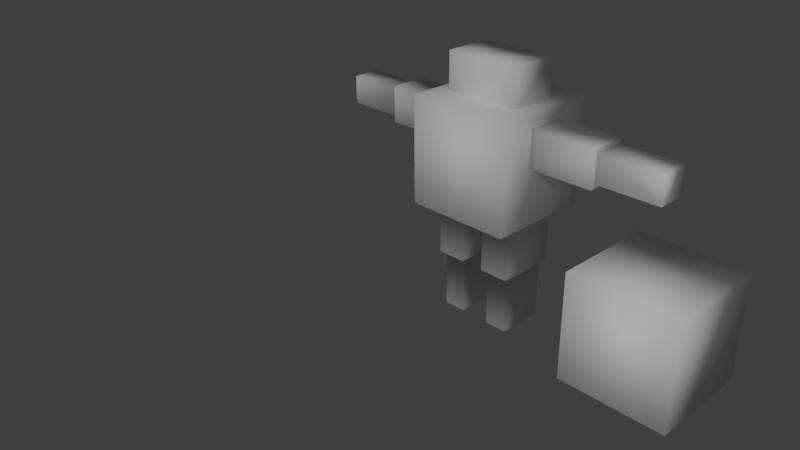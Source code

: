 # Source: soldier.blend  (saved by Blender 2.76.0; exported with 4.5.12 LTS)
import bpy
from mathutils import Matrix  # noqa: F401  (used for matrix-valued properties, if any)

bpy.ops.wm.read_factory_settings(use_empty=True)
scene = bpy.context.scene
scene.name = 'Scene'

# ---- collections
col_collection_1 = bpy.data.collections.new('Collection 1'); scene.collection.children.link(col_collection_1)

# ---- materials (node trees are filled in below, after node groups)
mat_soldier_material = bpy.data.materials.new('soldier_material')
mat_soldier_material.alpha_threshold = 0.0
mat_soldier_material.use_transparent_shadow = False
mat_soldier_material.diffuse_color = (1.0, 1.0, 1.0, 1.0)
mat_soldier_material.roughness = 0.5
mat_soldier_material.specular_intensity = 0.1179
mat_soldier_material.line_color = (0.0, 0.0, 0.0, 1.0)
mat_box_material = bpy.data.materials.new('box_material')
mat_box_material.alpha_threshold = 0.0
mat_box_material.use_transparent_shadow = False
mat_box_material.diffuse_color = (1.0, 1.0, 1.0, 1.0)
mat_box_material.roughness = 0.5

# ---- material node trees

# ---- world
world_world = bpy.data.worlds.new('World'); scene.world = world_world
world_world.color = (0.05088, 0.05088, 0.05088)
world_world.use_sun_shadow = False
world_world.sun_shadow_jitter_overblur = 0.0
world_world.cycles.sampling_method = 'MANUAL'
world_world.cycles.sample_map_resolution = 256

# ---- cameras
cam_camera = bpy.data.cameras.new('Camera')
cam_camera.clip_end = 100.0
cam_camera.lens = 35.0
cam_camera.sensor_width = 32.0
cam_camera.sensor_height = 18.0
cam_camera.ortho_scale = 7.314
cam_camera.dof.focus_distance = 0.0
cam_camera.dof.aperture_fstop = 128.0

# ---- lights
light_hemi = bpy.data.lights.new('Hemi', 'SUN')
light_hemi.transmission_factor = 0.0
light_hemi.angle = 0.1993
light_hemi.energy = 1.0
light_hemi.shadow_buffer_clip_start = 0.5
light_hemi.shadow_soft_size = 0.1
light_hemi.shadow_cascade_max_distance = 1000.0
light_hemi.cycles.use_multiple_importance_sampling = False
light_lamp = bpy.data.lights.new('Lamp', 'POINT')
light_lamp.transmission_factor = 0.0
light_lamp.cutoff_distance = 30.0
light_lamp.energy = 100.0
light_lamp.shadow_buffer_clip_start = 1.001
light_lamp.shadow_soft_size = 0.1
light_lamp.shadow_maximum_resolution = 0.006
light_lamp.use_absolute_resolution = True
light_lamp.cycles.use_multiple_importance_sampling = False

# ---- meshes
me_cubo = bpy.data.meshes.new('Cubo')
me_cubo.from_pydata([(1.0, 1.0, -1.0), (1.0, -1.0, -1.0), (1.0, 1.0, 1.0), (1.0, -1.0, 1.0), (1.0, 0.3444, 0.04008), (1.0, -0.3444, 0.04008), (1.0, 0.3444, 0.7288), (1.0, -0.3444, 0.7288), (2.192, 0.3444, 0.04008), (2.192, -0.3444, 0.04008), (2.192, 0.3444, 0.7288), (2.192, -0.3444, 0.7288), (2.192, 0.2633, 0.1212), (2.192, -0.2633, 0.1212), (2.192, 0.2633, 0.6477), (2.192, -0.2633, 0.6477), (3.359, 0.2633, 0.1212), (3.359, -0.2633, 0.1212), (3.359, 0.2633, 0.6477), (3.359, -0.2633, 0.6477), (0.7243, 0.4487, 1.0), (0.7243, -0.4487, 1.0), (0.7243, 0.4487, 1.698), (0.7243, -0.4487, 1.698), (0.7784, 0.5568, -1.0), (0.7784, -0.5568, -1.0), (0.2216, 0.5568, -1.0), (0.2216, -0.5568, -1.0), (0.7784, 0.5568, -2.055), (0.7784, -0.5568, -2.055), (0.2216, 0.5568, -2.055), (0.2216, -0.5568, -2.055), (0.7193, 0.4386, -2.055), (0.7193, -0.4386, -2.055), (0.2807, 0.4386, -2.055), (0.2807, -0.4386, -2.055), (0.7193, 0.4386, -3.17), (0.7193, -0.4386, -3.17), (0.2807, 0.4386, -3.17), (0.2807, -0.4386, -3.17), (-1.0, 1.0, -1.0), (-1.0, -1.0, -1.0), (-1.0, 1.0, 1.0), (-1.0, -1.0, 1.0), (0.0, 1.0, 1.0), (0.0, 1.0, -1.0), (0.0, -1.0, 1.0), (0.0, -1.0, -1.0), (-1.0, 0.3444, 0.04008), (-1.0, -0.3444, 0.04008), (-1.0, 0.3444, 0.7288), (-1.0, -0.3444, 0.7288), (-2.192, 0.3444, 0.04008), (-2.192, -0.3444, 0.04008), (-2.192, 0.3444, 0.7288), (-2.192, -0.3444, 0.7288), (-2.192, 0.2633, 0.1212), (-2.192, -0.2633, 0.1212), (-2.192, 0.2633, 0.6477), (-2.192, -0.2633, 0.6477), (-3.359, 0.2633, 0.1212), (-3.359, -0.2633, 0.1212), (-3.359, 0.2633, 0.6477), (-3.359, -0.2633, 0.6477), (-0.7243, 0.4487, 1.0), (-0.7243, -0.4487, 1.0), (0.0, 0.4487, 1.0), (0.0, -0.4487, 1.0), (-0.7243, 0.4487, 1.698), (-0.7243, -0.4487, 1.698), (0.0, 0.4487, 1.698), (0.0, -0.4487, 1.698), (-0.7784, 0.5568, -1.0), (-0.7784, -0.5568, -1.0), (-0.2216, 0.5568, -1.0), (-0.2216, -0.5568, -1.0), (-0.7784, 0.5568, -2.055), (-0.7784, -0.5568, -2.055), (-0.2216, 0.5568, -2.055), (-0.2216, -0.5568, -2.055), (-0.7193, 0.4386, -2.055), (-0.7193, -0.4386, -2.055), (-0.2807, 0.4386, -2.055), (-0.2807, -0.4386, -2.055), (-0.7193, 0.4386, -3.17), (-0.7193, -0.4386, -3.17), (-0.2807, 0.4386, -3.17), (-0.2807, -0.4386, -3.17), (2.272, -0.9372, -3.116), (2.272, -0.9372, -1.116), (2.272, 1.063, -3.116), (2.272, 1.063, -1.116), (4.272, -0.9372, -3.116), (4.272, -0.9372, -1.116), (4.272, 1.063, -3.116), (4.272, 1.063, -1.116)], [], [(44, 2, 45), (47, 45, 27), (46, 47, 3), (2, 44, 20), (5, 4, 9), (3, 1, 5), (2, 3, 6), (0, 2, 4), (8, 10, 12), (7, 5, 11), (6, 7, 10), (4, 6, 8), (15, 13, 17), (9, 8, 12), (11, 9, 15), (10, 11, 15), (18, 19, 17), (14, 15, 19), (12, 14, 18), (13, 12, 16), (21, 20, 22), (46, 3, 21), (3, 2, 20), (23, 22, 71), (20, 66, 70), (67, 21, 23), (26, 24, 28), (1, 47, 25), (0, 1, 24), (45, 0, 26), (31, 30, 34), (25, 27, 31), (24, 25, 29), (27, 26, 31), (33, 35, 39), (30, 28, 34), (29, 31, 33), (28, 29, 33), (39, 38, 37), (32, 33, 37), (35, 34, 38), (34, 32, 36), (44, 45, 42), (41, 49, 48), (47, 75, 45), (46, 43, 47), (42, 64, 44), (49, 53, 48), (43, 51, 49), (42, 50, 51), (40, 48, 42), (52, 56, 58), (51, 55, 49), (50, 54, 51), (48, 52, 50), (59, 63, 61), (53, 57, 52), (55, 59, 53), (54, 58, 59), (62, 60, 61), (58, 62, 63), (56, 60, 62), (57, 61, 60), (65, 69, 68), (46, 67, 65), (43, 65, 64), (69, 71, 68), (64, 68, 70), (67, 71, 69), (74, 78, 76), (41, 73, 75), (40, 72, 41), (45, 74, 72), (79, 83, 82), (73, 77, 79), (72, 76, 77), (75, 79, 74), (81, 85, 87), (78, 82, 76), (77, 81, 79), (76, 80, 81), (87, 85, 84), (80, 84, 85), (83, 87, 86), (82, 86, 84), (45, 40, 42), (6, 10, 8), (59, 57, 53), (44, 66, 20), (7, 11, 10), (7, 3, 5), (2, 6, 4), (22, 70, 71), (2, 0, 45), (54, 55, 51), (55, 53, 49), (19, 15, 17), (13, 9, 12), (72, 73, 41), (14, 10, 15), (16, 18, 17), (18, 14, 19), (16, 12, 18), (17, 13, 16), (23, 21, 22), (67, 46, 21), (21, 3, 20), (71, 70, 68), (22, 20, 70), (71, 67, 23), (30, 26, 28), (38, 36, 37), (45, 26, 27), (47, 27, 25), (35, 31, 34), (29, 25, 31), (28, 24, 29), (53, 52, 48), (37, 33, 39), (10, 14, 12), (28, 32, 34), (32, 28, 33), (75, 74, 45), (36, 32, 37), (39, 35, 38), (38, 34, 36), (43, 41, 47), (40, 41, 48), (57, 56, 52), (0, 24, 26), (64, 66, 44), (4, 8, 9), (41, 43, 49), (43, 42, 51), (48, 50, 42), (54, 52, 58), (52, 54, 50), (0, 4, 1), (5, 9, 11), (57, 59, 61), (1, 25, 24), (9, 13, 15), (55, 54, 59), (63, 62, 61), (59, 58, 63), (58, 56, 62), (56, 57, 60), (64, 65, 68), (43, 46, 65), (42, 43, 64), (4, 5, 1), (66, 64, 70), (65, 67, 69), (72, 74, 76), (47, 41, 75), (82, 80, 76), (40, 45, 72), (78, 79, 82), (75, 73, 79), (73, 72, 77), (26, 30, 31), (83, 81, 87), (81, 83, 79), (31, 35, 33), (77, 76, 81), (86, 87, 84), (81, 80, 85), (82, 83, 86), (80, 82, 84), (79, 78, 74), (47, 1, 3), (3, 7, 6), (89, 91, 90, 88), (91, 95, 94, 90), (95, 93, 92, 94), (93, 89, 88, 92), (88, 90, 94, 92), (93, 95, 91, 89)])
me_cubo.polygons.foreach_set('use_smooth', [True] * 178)
me_cubo.polygons.foreach_set('material_index', [0, 0, 0, 0, 0, 0, 0, 0, 0, 0, 0, 0, 0, 0, 0, 0, 0, 0, 0, 0, 0, 0, 0, 0, 0, 0, 0, 0, 0, 0, 0, 0, 0, 0, 0, 0, 0, 0, 0, 0, 0, 0, 0, 0, 0, 0, 0, 0, 0, 0, 0, 0, 0, 0, 0, 0, 0, 0, 0, 0, 0, 0, 0, 0, 0, 0, 0, 0, 0, 0, 0, 0, 0, 0, 0, 0, 0, 0, 0, 0, 0, 0, 0, 0, 0, 0, 0, 0, 0, 0, 0, 0, 0, 0, 0, 0, 0, 0, 0, 0, 0, 0, 0, 0, 0, 0, 0, 0, 0, 0, 0, 0, 0, 0, 0, 0, 0, 0, 0, 0, 0, 0, 0, 0, 0, 0, 0, 0, 0, 0, 0, 0, 0, 0, 0, 0, 0, 0, 0, 0, 0, 0, 0, 0, 0, 0, 0, 0, 0, 0, 0, 0, 0, 0, 0, 0, 0, 0, 0, 0, 0, 0, 0, 0, 0, 0, 0, 0, 0, 0, 0, 0, 1, 1, 1, 1, 1, 1])
_uv = me_cubo.uv_layers.new(name='UVMap')
_uv.uv.foreach_set('vector', [0.2738, 0.346, 0.3681, 0.341, 0.2741, 0.5321, 0.2741, 0.7222, 0.2741, 0.5321, 0.2952, 0.6801, 0.2855, 0.1852, 0.3717, 0.04431, 0.3422, 0.2006, 0.3681, 0.341, 0.2738, 0.346, 0.335, 0.2949, 0.7698, 0.365, 0.8101, 0.2709, 0.8959, 0.3852, 0.3422, 0.2006, 0.4505, 0.1118, 0.4078, 0.2084, 0.3681, 0.341, 0.3422, 0.2006, 0.379, 0.2762, 0.541, 0.275, 0.3681, 0.341, 0.4332, 0.2574, 0.9595, 0.5227, 0.9037, 0.4905, 0.9556, 0.5088, 0.7698, 0.465, 0.7698, 0.365, 0.8844, 0.4372, 0.8113, 0.5517, 0.7698, 0.465, 0.9037, 0.4905, 0.8609, 0.6086, 0.8113, 0.5517, 0.9595, 0.5227, 0.8943, 0.4365, 0.9015, 0.3887, 0.9588, 0.4191, 0.8959, 0.3852, 0.941, 0.349, 0.9392, 0.362, 0.8844, 0.4372, 0.8959, 0.3852, 0.8943, 0.4365, 0.9037, 0.4905, 0.8844, 0.4372, 0.8943, 0.4365, 0.9635, 0.4359, 0.9543, 0.4296, 0.9588, 0.4191, 0.9092, 0.4857, 0.8943, 0.4365, 0.9543, 0.4296, 0.9556, 0.5088, 0.9092, 0.4857, 0.9635, 0.4359, 0.9015, 0.3887, 0.9392, 0.362, 0.9998, 0.4172, 0.541, 0.7838, 0.541, 0.8624, 0.4798, 0.8624, 0.2855, 0.1852, 0.3422, 0.2006, 0.3282, 0.2302, 0.3422, 0.2006, 0.3681, 0.341, 0.335, 0.2949, 0.4798, 0.7838, 0.4798, 0.8624, 0.4163, 0.7838, 0.4798, 0.9236, 0.4163, 0.9236, 0.4163, 0.8624, 0.4163, 0.7226, 0.4798, 0.7226, 0.4798, 0.7838, 0.7274, 0.5634, 0.6868, 0.6086, 0.6011, 0.5318, 0.3693, 0.7222, 0.2741, 0.7222, 0.3482, 0.6801, 0.3692, 0.5318, 0.3693, 0.7222, 0.3482, 0.5741, 0.2741, 0.5321, 0.3692, 0.5318, 0.2952, 0.5741, 0.6724, 0.4223, 0.635, 0.5084, 0.6317, 0.4984, 0.7621, 0.3564, 0.7694, 0.4271, 0.6724, 0.4223, 0.6803, 0.23, 0.7621, 0.3564, 0.6638, 0.3851, 0.7694, 0.4271, 0.7274, 0.5634, 0.6724, 0.4223, 0.6521, 0.386, 0.6659, 0.4255, 0.5952, 0.4302, 0.635, 0.5084, 0.6011, 0.5318, 0.6317, 0.4984, 0.6638, 0.3851, 0.6724, 0.4223, 0.6521, 0.386, 0.5711, 0.325, 0.6638, 0.3851, 0.6521, 0.386, 0.5952, 0.4302, 0.5548, 0.4603, 0.5888, 0.4187, 0.5769, 0.3349, 0.6521, 0.386, 0.5888, 0.4187, 0.6659, 0.4255, 0.6317, 0.4984, 0.5548, 0.4603, 0.6317, 0.4984, 0.5999, 0.5224, 0.5414, 0.482, 0.2738, 0.346, 0.2741, 0.5321, 0.1804, 0.3413, 0.02279, 0.1386, 0.1091, 0.2094, 0.1013, 0.2714, 0.2741, 0.7222, 0.253, 0.68, 0.2741, 0.5321, 0.2855, 0.1852, 0.203, 0.1611, 0.3717, 0.04431, 0.1804, 0.3413, 0.2112, 0.2932, 0.2738, 0.346, 0.7838, 0.8432, 0.7642, 0.717, 0.8773, 0.8024, 0.203, 0.1611, 0.1711, 0.2172, 0.1091, 0.2094, 0.1804, 0.3413, 0.1634, 0.2792, 0.1711, 0.2172, 0.0001996, 0.3187, 0.1013, 0.2714, 0.1804, 0.3413, 0.6277, 0.6548, 0.6365, 0.6574, 0.6631, 0.7033, 0.6834, 0.8432, 0.7116, 0.7289, 0.7838, 0.8432, 0.5967, 0.8005, 0.6581, 0.7087, 0.6834, 0.8432, 0.5414, 0.7506, 0.6277, 0.6548, 0.5967, 0.8005, 0.7124, 0.7189, 0.7196, 0.6578, 0.7307, 0.6531, 0.7642, 0.717, 0.7604, 0.7113, 0.7987, 0.6738, 0.7116, 0.7289, 0.7124, 0.7189, 0.7642, 0.717, 0.6581, 0.7087, 0.6631, 0.7033, 0.7124, 0.7189, 0.7131, 0.6481, 0.7331, 0.609, 0.7307, 0.6531, 0.6631, 0.7033, 0.7131, 0.6481, 0.7196, 0.6578, 0.6365, 0.6574, 0.7331, 0.609, 0.7131, 0.6481, 0.7604, 0.7113, 0.7307, 0.6531, 0.7331, 0.609, 0.2917, 0.7838, 0.3529, 0.7838, 0.3529, 0.8624, 0.2855, 0.1852, 0.2786, 0.2249, 0.2211, 0.2154, 0.203, 0.1611, 0.2211, 0.2154, 0.2112, 0.2932, 0.3529, 0.7838, 0.4163, 0.7838, 0.3529, 0.8624, 0.3529, 0.9236, 0.3529, 0.8624, 0.4163, 0.8624, 0.4163, 0.7226, 0.4163, 0.7838, 0.3529, 0.7838, 0.8782, 0.1744, 0.8152, 0.08892, 0.8347, 0.0537, 0.1789, 0.7222, 0.2, 0.68, 0.253, 0.68, 0.1791, 0.5318, 0.2001, 0.574, 0.1789, 0.7222, 0.2741, 0.5321, 0.2531, 0.5741, 0.2001, 0.574, 0.7345, 0.1335, 0.7371, 0.1268, 0.8051, 0.08664, 0.6773, 0.2296, 0.6963, 0.1286, 0.7345, 0.1335, 0.5414, 0.1606, 0.626, 0.0402, 0.6963, 0.1286, 0.7486, 0.2296, 0.7345, 0.1335, 0.8782, 0.1744, 0.696, 0.1167, 0.7219, 0.0502, 0.7346, 0.05337, 0.8152, 0.08892, 0.8051, 0.08664, 0.8347, 0.0537, 0.6963, 0.1286, 0.696, 0.1167, 0.7345, 0.1335, 0.626, 0.0402, 0.6366, 0.0451, 0.696, 0.1167, 0.7346, 0.05337, 0.7219, 0.0502, 0.7274, 0.0001996, 0.6366, 0.0451, 0.7274, 0.0001996, 0.7219, 0.0502, 0.7371, 0.1268, 0.7346, 0.05337, 0.7609, 0.01579, 0.8051, 0.08664, 0.7609, 0.01579, 0.7808, 0.0007048, 0.2741, 0.5321, 0.1791, 0.5318, 0.1804, 0.3413, 0.8113, 0.5517, 0.9037, 0.4905, 0.9595, 0.5227, 0.7124, 0.7189, 0.7604, 0.7113, 0.7642, 0.717, 0.2738, 0.346, 0.2741, 0.2972, 0.335, 0.2949, 0.7698, 0.465, 0.8844, 0.4372, 0.9037, 0.4905, 0.3657, 0.2279, 0.3422, 0.2006, 0.4078, 0.2084, 0.3681, 0.341, 0.379, 0.2762, 0.4332, 0.2574, 0.4798, 0.8624, 0.4163, 0.8624, 0.4163, 0.7838, 0.3681, 0.341, 0.3692, 0.5318, 0.2741, 0.5321, 0.6581, 0.7087, 0.7116, 0.7289, 0.6834, 0.8432, 0.7116, 0.7289, 0.7642, 0.717, 0.7838, 0.8432, 0.9543, 0.4296, 0.8943, 0.4365, 0.9588, 0.4191, 0.9015, 0.3887, 0.8959, 0.3852, 0.9392, 0.362, 0.2001, 0.574, 0.2, 0.68, 0.1789, 0.7222, 0.9092, 0.4857, 0.9037, 0.4905, 0.8943, 0.4365, 0.9998, 0.4172, 0.9635, 0.4359, 0.9588, 0.4191, 0.9635, 0.4359, 0.9092, 0.4857, 0.9543, 0.4296, 0.9998, 0.4172, 0.9556, 0.5088, 0.9635, 0.4359, 0.9588, 0.4191, 0.9015, 0.3887, 0.9998, 0.4172, 0.4798, 0.7838, 0.541, 0.7838, 0.4798, 0.8624, 0.2786, 0.2249, 0.2855, 0.1852, 0.3282, 0.2302, 0.3282, 0.2302, 0.3422, 0.2006, 0.335, 0.2949, 0.4163, 0.7838, 0.4163, 0.8624, 0.3529, 0.8624, 0.4798, 0.8624, 0.4798, 0.9236, 0.4163, 0.8624, 0.4163, 0.7838, 0.4163, 0.7226, 0.4798, 0.7838, 0.635, 0.5084, 0.7274, 0.5634, 0.6011, 0.5318, 0.5548, 0.4603, 0.5414, 0.4252, 0.5888, 0.4187, 0.2741, 0.5321, 0.2952, 0.5741, 0.2952, 0.6801, 0.2741, 0.7222, 0.2952, 0.6801, 0.3482, 0.6801, 0.6659, 0.4255, 0.6724, 0.4223, 0.6317, 0.4984, 0.6638, 0.3851, 0.7621, 0.3564, 0.6724, 0.4223, 0.5711, 0.325, 0.6803, 0.23, 0.6638, 0.3851, 0.7642, 0.717, 0.7987, 0.6738, 0.8773, 0.8024, 0.5888, 0.4187, 0.6521, 0.386, 0.5952, 0.4302, 0.9037, 0.4905, 0.9092, 0.4857, 0.9556, 0.5088, 0.6011, 0.5318, 0.5999, 0.5224, 0.6317, 0.4984, 0.5769, 0.3349, 0.5711, 0.325, 0.6521, 0.386, 0.253, 0.68, 0.2531, 0.5741, 0.2741, 0.5321, 0.5414, 0.4252, 0.5769, 0.3349, 0.5888, 0.4187, 0.5952, 0.4302, 0.6659, 0.4255, 0.5548, 0.4603, 0.5548, 0.4603, 0.6317, 0.4984, 0.5414, 0.482, 0.203, 0.1611, 0.2912, 0.0001996, 0.3717, 0.04431, 0.0001996, 0.3187, 0.02279, 0.1386, 0.1013, 0.2714, 0.7604, 0.7113, 0.7904, 0.6748, 0.7987, 0.6738, 0.3692, 0.5318, 0.3482, 0.5741, 0.2952, 0.5741, 0.2112, 0.2932, 0.2741, 0.2972, 0.2738, 0.346, 0.8101, 0.2709, 0.941, 0.349, 0.8959, 0.3852, 0.02279, 0.1386, 0.203, 0.1611, 0.1091, 0.2094, 0.203, 0.1611, 0.1804, 0.3413, 0.1711, 0.2172, 0.1013, 0.2714, 0.1634, 0.2792, 0.1804, 0.3413, 0.6581, 0.7087, 0.6277, 0.6548, 0.6631, 0.7033, 0.6277, 0.6548, 0.6581, 0.7087, 0.5967, 0.8005, 0.541, 0.275, 0.4332, 0.2574, 0.4505, 0.1118, 0.7698, 0.365, 0.8959, 0.3852, 0.8844, 0.4372, 0.7604, 0.7113, 0.7124, 0.7189, 0.7307, 0.6531, 0.3693, 0.7222, 0.3482, 0.6801, 0.3482, 0.5741, 0.8959, 0.3852, 0.9015, 0.3887, 0.8943, 0.4365, 0.7116, 0.7289, 0.6581, 0.7087, 0.7124, 0.7189, 0.7196, 0.6578, 0.7131, 0.6481, 0.7307, 0.6531, 0.7124, 0.7189, 0.6631, 0.7033, 0.7196, 0.6578, 0.6631, 0.7033, 0.6365, 0.6574, 0.7131, 0.6481, 0.7904, 0.6748, 0.7604, 0.7113, 0.7331, 0.609, 0.2917, 0.8624, 0.2917, 0.7838, 0.3529, 0.8624, 0.203, 0.1611, 0.2855, 0.1852, 0.2211, 0.2154, 0.1804, 0.3413, 0.203, 0.1611, 0.2112, 0.2932, 0.4332, 0.2574, 0.4078, 0.2084, 0.4505, 0.1118, 0.4163, 0.9236, 0.3529, 0.9236, 0.4163, 0.8624, 0.3529, 0.7226, 0.4163, 0.7226, 0.3529, 0.7838, 0.9185, 0.1301, 0.8782, 0.1744, 0.8347, 0.0537, 0.2741, 0.7222, 0.1789, 0.7222, 0.253, 0.68, 0.8051, 0.08664, 0.8254, 0.05351, 0.8347, 0.0537, 0.1791, 0.5318, 0.2741, 0.5321, 0.2001, 0.574, 0.8152, 0.08892, 0.7345, 0.1335, 0.8051, 0.08664, 0.7486, 0.2296, 0.6773, 0.2296, 0.7345, 0.1335, 0.6773, 0.2296, 0.5414, 0.1606, 0.6963, 0.1286, 0.7274, 0.5634, 0.635, 0.5084, 0.6724, 0.4223, 0.7371, 0.1268, 0.696, 0.1167, 0.7346, 0.05337, 0.696, 0.1167, 0.7371, 0.1268, 0.7345, 0.1335, 0.6724, 0.4223, 0.6659, 0.4255, 0.6521, 0.386, 0.6963, 0.1286, 0.626, 0.0402, 0.696, 0.1167, 0.7609, 0.01579, 0.7346, 0.05337, 0.7274, 0.0001996, 0.696, 0.1167, 0.6366, 0.0451, 0.7219, 0.0502, 0.8051, 0.08664, 0.7371, 0.1268, 0.7609, 0.01579, 0.8254, 0.05351, 0.8051, 0.08664, 0.7808, 0.0007048, 0.7345, 0.1335, 0.8152, 0.08892, 0.8782, 0.1744, 0.3717, 0.04431, 0.4505, 0.1118, 0.3422, 0.2006, 0.3422, 0.2006, 0.3657, 0.2279, 0.379, 0.2762, 0.1127, 0.9445, 0.1127, 0.9025, 0.1547, 0.9025, 0.1547, 0.9445, 0.1547, 0.9025, 0.1127, 0.9025, 0.1127, 0.8605, 0.1547, 0.8605, 0.1547, 0.9025, 0.1547, 0.8605, 0.1968, 0.8605, 0.1968, 0.9025, 0.1127, 0.8184, 0.1547, 0.8184, 0.1547, 0.8605, 0.1127, 0.8605, 0.1968, 0.8605, 0.1547, 0.8605, 0.1547, 0.8184, 0.1968, 0.8184, 0.2388, 0.8605, 0.1968, 0.8605, 0.1968, 0.8184, 0.2388, 0.8184])
me_cubo.materials.append(mat_soldier_material)
me_cubo.materials.append(mat_box_material)
me_cubo.use_remesh_preserve_volume = False
me_cubo.use_remesh_preserve_attributes = False
me_cubo.use_mirror_vertex_groups = False
me_cubo.update()
arm_armature = bpy.data.armatures.new('Armature')  # bones are not reproduced

# ---- objects
ob_hemi = bpy.data.objects.new('Hemi', light_hemi)
ob_armature = bpy.data.objects.new('Armature', arm_armature)
ob_soldier_model = bpy.data.objects.new('soldier_model', me_cubo)
ob_lamp = bpy.data.objects.new('Lamp', light_lamp)
ob_camera = bpy.data.objects.new('Camera', cam_camera)

# ---- transforms, parenting, visibility, modifiers, constraints
ob_hemi.location = (1.343e-08, -9.634, 6.467)
ob_hemi.rotation_euler = (1.125, 2.003e-16, 1.262e-16)
ob_hemi.lineart.crease_threshold = 0.0
ob_armature.location = (0.0, 0.0, 2.384e-07)
ob_armature.show_in_front = True
ob_armature.lineart.crease_threshold = 0.0
ob_soldier_model.parent = ob_armature
ob_soldier_model.location = (6.993e-16, -1.743, 3.126)
ob_soldier_model.lineart.crease_threshold = 0.0
_vg = ob_soldier_model.vertex_groups.new(name='Head')
_vg.add([20, 21, 22, 23, 44, 46, 64, 65, 66, 67, 68, 69, 70, 71], 1.0, 'REPLACE')
_vg = ob_soldier_model.vertex_groups.new(name='Spine')
_vg.add([0, 1, 2, 3, 4, 5, 6, 7, 20, 21, 24, 25, 26, 27, 40, 41, 42, 43, 44, 45, 46, 47, 48, 49, 50, 51, 64, 65, 66, 67, 72, 73, 74, 75], 1.0, 'REPLACE')
_vg = ob_soldier_model.vertex_groups.new(name='Arm.L')
_vg.add([4, 5, 6, 7, 8, 9, 10, 11, 12, 13, 14, 15], 1.0, 'REPLACE')
_vg = ob_soldier_model.vertex_groups.new(name='LowerArm.L')
_vg.add([12, 13, 14, 15, 16, 17, 18, 19], 1.0, 'REPLACE')
_vg = ob_soldier_model.vertex_groups.new(name='Hip.L')
_vg.add([24, 25, 26, 27], 1.0, 'REPLACE')
_vg = ob_soldier_model.vertex_groups.new(name='Leg.L')
_vg.add([24, 25, 26, 27, 28, 29, 30, 31, 32, 33, 34, 35], 1.0, 'REPLACE')
_vg = ob_soldier_model.vertex_groups.new(name='LowerLeg.L')
_vg.add([32, 33, 34, 35, 36, 37, 38, 39], 1.0, 'REPLACE')
_vg = ob_soldier_model.vertex_groups.new(name='Arm.R')
_vg.add([48, 49, 50, 51, 52, 53, 54, 55, 56, 57, 58, 59], 1.0, 'REPLACE')
_vg = ob_soldier_model.vertex_groups.new(name='LowerArm.R')
_vg.add([56, 57, 58, 59, 60, 61, 62, 63], 1.0, 'REPLACE')
_vg = ob_soldier_model.vertex_groups.new(name='Hip.R')
_vg.add([72, 73, 74, 75], 1.0, 'REPLACE')
_vg = ob_soldier_model.vertex_groups.new(name='Leg.R')
_vg.add([72, 73, 74, 75, 76, 77, 78, 79, 80, 81, 82, 83], 1.0, 'REPLACE')
_vg = ob_soldier_model.vertex_groups.new(name='LowerLeg.R')
_vg.add([80, 81, 82, 83, 84, 85, 86, 87], 1.0, 'REPLACE')
_vg = ob_soldier_model.vertex_groups.new(name='Box')
_vg.add([88, 89, 90, 91, 92, 93, 94, 95], 1.0, 'REPLACE')
_m = ob_soldier_model.modifiers.new('Armature', 'ARMATURE')
_m.object = ob_armature
ob_lamp.location = (7.17, -4.823, 5.323)
ob_lamp.rotation_euler = (0.6503, 0.05522, 1.866)
ob_lamp.lock_rotations_4d = False
ob_lamp.empty_display_type = 'ARROWS'
ob_lamp.color = (0.0, 0.0, 0.0, 0.0)
ob_lamp.lineart.crease_threshold = 0.0
ob_camera.location = (9.109, -12.53, 8.684)
ob_camera.rotation_euler = (1.109, 0.01082, 0.8149)
ob_camera.lock_rotations_4d = False
ob_camera.empty_display_type = 'ARROWS'
ob_camera.color = (0.0, 0.0, 0.0, 0.0)
ob_camera.display_type = 'WIRE'
ob_camera.lineart.crease_threshold = 0.0

# ---- collection membership
col_collection_1.objects.link(ob_hemi)
col_collection_1.objects.link(ob_armature)
col_collection_1.objects.link(ob_soldier_model)
col_collection_1.objects.link(ob_lamp)
col_collection_1.objects.link(ob_camera)

# ---- scene / render settings (as saved in the file)
scene.camera = ob_camera
scene.frame_start = 1; scene.frame_end = 20; scene.frame_set(1)
scene.render.engine = 'BLENDER_EEVEE_NEXT'
scene.render.image_settings.compression = 90
scene.render.resolution_percentage = 50
scene.render.fps = 30
scene.render.dither_intensity = 0.0
scene.cycles.use_denoising = False
scene.cycles.samples = 10
scene.cycles.sampling_pattern = 'TABULATED_SOBOL'
scene.cycles.light_sampling_threshold = 0.0
scene.cycles.use_adaptive_sampling = False
scene.cycles.use_light_tree = False
scene.cycles.blur_glossy = 0.0
scene.cycles.volume_bounces = 1
scene.cycles.pixel_filter_type = 'GAUSSIAN'
scene.cycles.sample_clamp_indirect = 0.0
scene.view_settings.view_transform = 'Standard'
bpy.context.view_layer.update()
